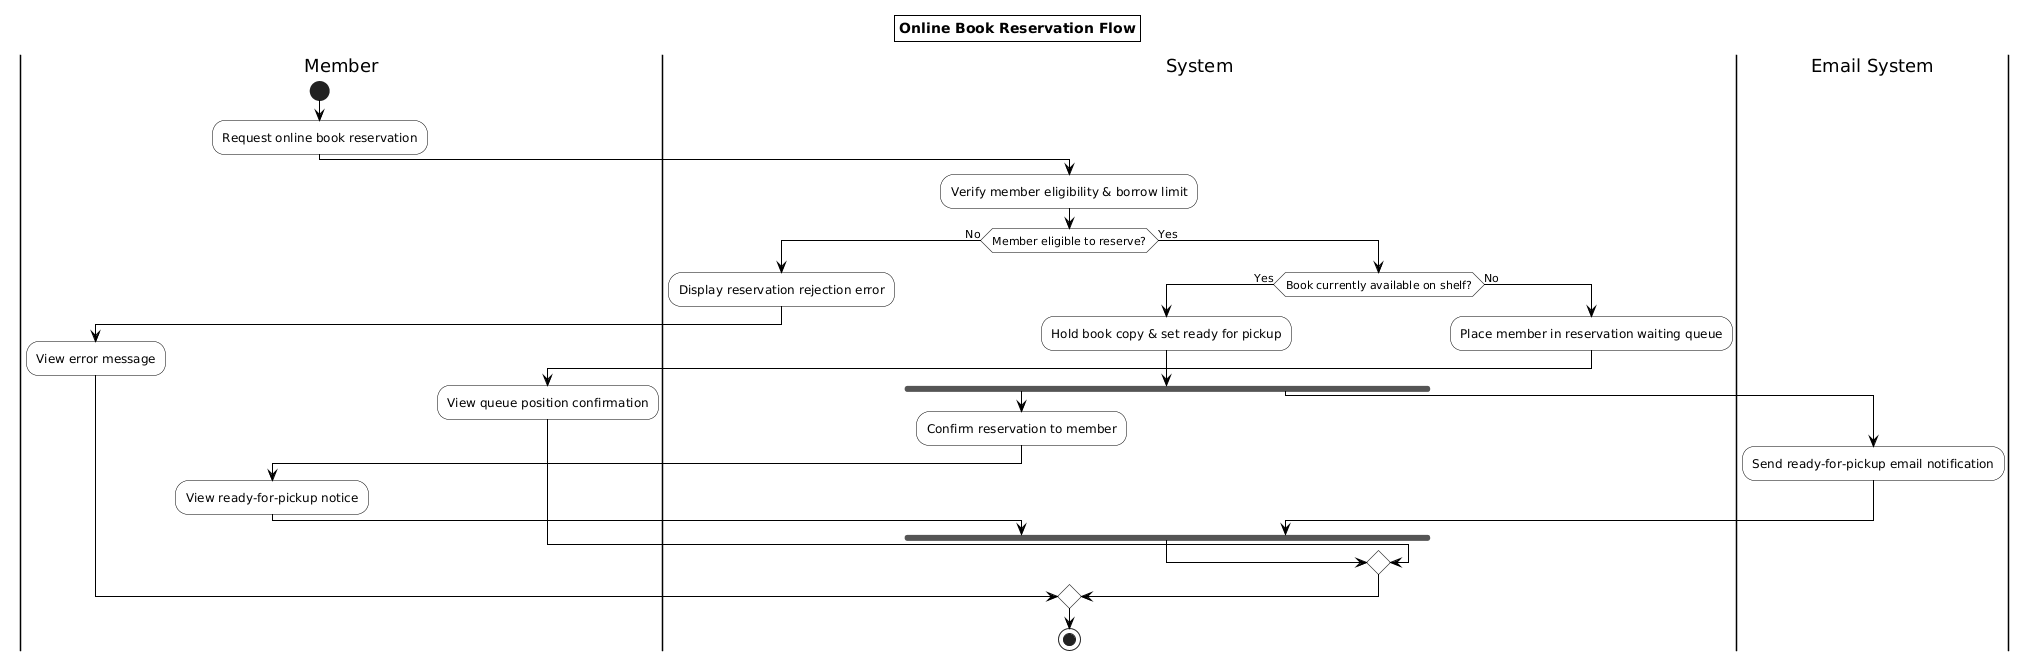

The diagram above was rendered by PlantUML. Its source (embedded in the PNG):
@startuml
skinparam activity {
  BackgroundColor White
  BorderColor Black
  DiamondBackgroundColor White
  DiamondBorderColor Black
}
skinparam ArrowColor Black
skinparam titleBorderThickness 1
skinparam titleBorderColor Black
skinparam titleBackgroundColor White
title Online Book Reservation Flow

|Member|
start
:Request online book reservation;

|System|
:Verify member eligibility & borrow limit;

if (Member eligible to reserve?) then (No)
  :Display reservation rejection error;
  |Member|
  :View error message;
  |System|
else (Yes)
  |System|
  if (Book currently available on shelf?) then (Yes)
    :Hold book copy & set ready for pickup;
    fork
      :Confirm reservation to member;
      |Member|
      :View ready-for-pickup notice;
      |System|
    fork again
      |Email System|
      :Send ready-for-pickup email notification;
      |System|
    end fork
  else (No)
    :Place member in reservation waiting queue;
    |Member|
    :View queue position confirmation;
    |System|
  endif
endif

|System|
stop
@enduml